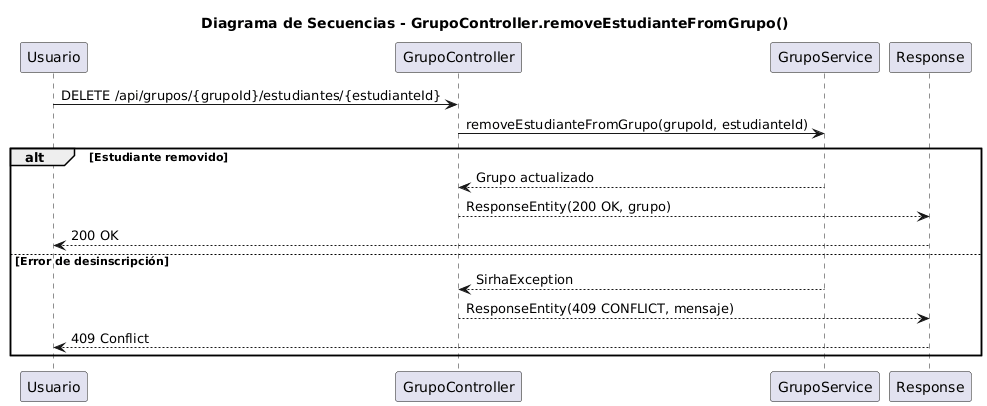

The diagram above was rendered by PlantUML. Its source (embedded in the PNG):
@startuml
title Diagrama de Secuencias - GrupoController.removeEstudianteFromGrupo()

participant "Usuario" as U
participant "GrupoController" as GC
participant "GrupoService" as GS
participant "Response" as R

U -> GC : DELETE /api/grupos/{grupoId}/estudiantes/{estudianteId}
GC -> GS : removeEstudianteFromGrupo(grupoId, estudianteId)

alt Estudiante removido
    GS --> GC : Grupo actualizado
    GC --> R : ResponseEntity(200 OK, grupo)
    R --> U : 200 OK
else Error de desinscripción
    GS --> GC : SirhaException
    GC --> R : ResponseEntity(409 CONFLICT, mensaje)
    R --> U : 409 Conflict
end
@enduml